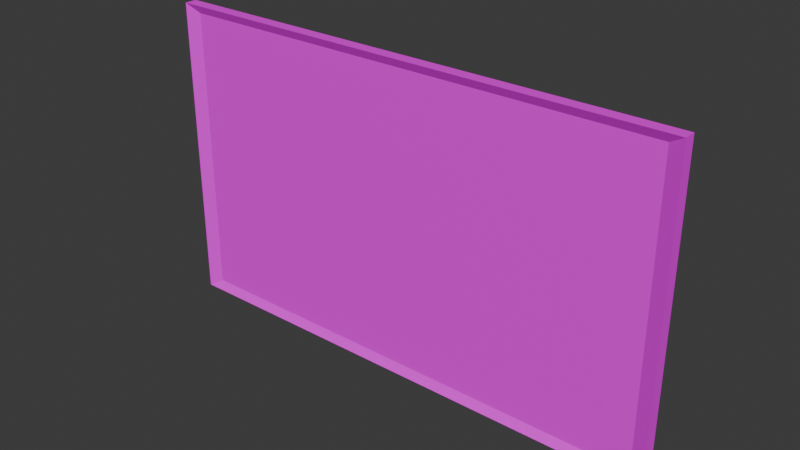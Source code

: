 # Source: tableau.blend  (saved by Blender 4.2.66; exported with 4.5.12 LTS)
import bpy
from mathutils import Matrix  # noqa: F401  (used for matrix-valued properties, if any)

bpy.ops.wm.read_factory_settings(use_empty=True)
scene = bpy.context.scene
scene.name = 'Scene'

# ---- collections
col_collection = bpy.data.collections.new('Collection'); scene.collection.children.link(col_collection)

# ---- images (referenced by path relative to the original .blend; pixels are not part of the script)
import os
ASSET_DIR = os.environ.get("B2B_ASSET_DIR", "")  # directory of the original .blend (textures are referenced by path, not embedded)
HERE = os.path.dirname(os.path.abspath(__file__))  # packed textures are extracted next to this script under _unpacked/

def load_image(name, relpath, width, height, colorspace="sRGB"):
    """Load a texture the original file referenced (path relative to the .blend, or extracted next to this script)."""
    p = next((c for c in (os.path.join(HERE, relpath), os.path.join(ASSET_DIR, relpath)) if relpath and os.path.exists(c)), "")
    if p:
        img = bpy.data.images.load(p, check_existing=True)
        img.name = name
    else:  # same state as the original file: an image datablock whose file is absent (Cycles renders it pink)
        img = bpy.data.images.new(name, width, height)
        img.source = "FILE"
        img.filepath = "//" + (relpath or name)
    img.colorspace_settings.name = colorspace
    return img
img_liege_jpg = load_image('liege.jpg', 'textures/liege.jpg', 1024, 1024, 'sRGB')
img_texture_wood_jpg = load_image('Texture_wood.jpg', 'textures/Texture_wood.jpg', 1024, 1024, 'sRGB')

# ---- materials (node trees are filled in below, after node groups)
mat_material_001 = bpy.data.materials.new('Material.001')
mat_material_002 = bpy.data.materials.new('Material.002')

# ---- material node trees
mat_material_001.use_nodes = True; mat_material_001.node_tree.nodes.clear()
_N = mat_material_001.node_tree.nodes; _L = mat_material_001.node_tree.links
n0 = _N.new('ShaderNodeBsdfPrincipled'); n0.name = 'Principled BSDF'; n0.location = (10, 300)
n1 = _N.new('ShaderNodeOutputMaterial'); n1.name = 'Material Output'; n1.location = (300, 300)
n2 = _N.new('ShaderNodeTexImage'); n2.name = 'Image Texture'; n2.location = (-280, 271)
n2.image = img_liege_jpg
_L.new(n0.outputs[0], n1.inputs[0])
_L.new(n2.outputs[0], n0.inputs[0])
n1.is_active_output = True
mat_material_002.use_nodes = True; mat_material_002.node_tree.nodes.clear()
_N = mat_material_002.node_tree.nodes; _L = mat_material_002.node_tree.links
n0 = _N.new('ShaderNodeBsdfPrincipled'); n0.name = 'Principled BSDF'; n0.location = (10, 300)
n1 = _N.new('ShaderNodeOutputMaterial'); n1.name = 'Material Output'; n1.location = (300, 300)
n2 = _N.new('ShaderNodeTexImage'); n2.name = 'Image Texture'; n2.location = (-280, 271)
n2.image = img_texture_wood_jpg
_L.new(n0.outputs[0], n1.inputs[0])
_L.new(n2.outputs[0], n0.inputs[0])
n1.is_active_output = True

# ---- world
world_world = bpy.data.worlds.new('World'); scene.world = world_world
world_world.use_nodes = True; world_world.node_tree.nodes.clear()
_N = world_world.node_tree.nodes; _L = world_world.node_tree.links
n0 = _N.new('ShaderNodeOutputWorld'); n0.name = 'World Output'; n0.location = (300, 300)
n1 = _N.new('ShaderNodeBackground'); n1.name = 'Background'; n1.location = (10, 300)
n1.inputs[0].default_value = (0.05088, 0.05088, 0.05088, 1.0)
_L.new(n1.outputs[0], n0.inputs[0])
n0.is_active_output = True
world_world.color = (0.05088, 0.05088, 0.05088)
world_world.sun_shadow_jitter_overblur = 0.0

# ---- meshes
me_cube_001 = bpy.data.meshes.new('Cube.001')
me_cube_001.from_pydata([(-1.0, -0.5771, -1.0), (-1.0, -0.5771, 1.0), (-1.0, 1.0, -1.0), (-1.0, 1.0, 1.0), (1.0, -0.5771, -1.0), (1.0, -0.5771, 1.0), (1.0, 1.0, -1.0), (1.0, 1.0, 1.0), (-1.059, 1.059, -1.059), (-1.059, -1.571, -1.059), (-1.059, -1.571, 1.059), (-1.059, 1.059, 1.059), (1.059, 1.059, -1.059), (1.059, 1.059, 1.059), (1.059, -1.571, -1.059), (1.059, -1.571, 1.059)], [], [(6, 7, 13, 12), (2, 3, 7, 6), (4, 0, 9, 14), (4, 5, 1, 0), (0, 1, 10, 9), (3, 2, 8, 11), (9, 10, 11, 8), (12, 13, 15, 14), (8, 12, 14, 9), (13, 11, 10, 15), (2, 6, 12, 8), (1, 5, 15, 10), (5, 4, 14, 15), (7, 3, 11, 13)])
me_cube_001.polygons.foreach_set('material_index', [1, 1, 1, 0, 1, 1, 1, 1, 0, 1, 1, 1, 1, 1])
_uv = me_cube_001.uv_layers.new(name='UVMap')
_uv.uv.foreach_set('vector', [0.02789, 0.02792, 0.02789, 0.9721, 0.0, 1.0, 0.0, 0.0, 0.375, 0.25, 0.625, 0.25, 0.625, 0.5, 0.375, 0.5, 0.3319, 0.02792, 0.3319, 0.9721, 7.062e-08, 1.0, 3.974e-08, 3.984e-08, -1.977e-08, 4.492e-08, 0.9967, -8.864e-08, 0.9967, 1.0, 9.227e-09, 1.0, 0.3319, 0.02792, 0.3319, 0.9721, 0.0, 1.0, 0.0, 0.0, 0.0, 0.9721, 0.0, 0.02792, 0.02789, 0.0, 0.02789, 1.0, 0.375, 0.0, 0.625, 0.0, 0.625, 0.25, 0.375, 0.25, 0.375, 0.5, 0.625, 0.5, 0.625, 0.75, 0.375, 0.75, 0.125, 0.5, 0.375, 0.5, 0.375, 0.75, 0.125, 0.75, 0.625, 0.5, 0.875, 0.5, 0.875, 0.75, 0.625, 0.75, 6.975e-08, 0.9721, 4.061e-08, 0.02792, 0.02789, 3.812e-08, 0.02789, 1.0, 3.746e-08, 0.9721, 8.314e-09, 0.02792, 0.3319, -2.054e-08, 0.3319, 1.0, 5.628e-08, 0.9721, 5.628e-08, 0.02792, 0.3319, 0.0, 0.3319, 1.0, 0.02789, 0.02792, 0.02789, 0.9721, 3.087e-08, 1.0, -1.23e-15, -3.984e-08])
me_cube_001.materials.append(mat_material_001)
me_cube_001.materials.append(mat_material_002)
me_cube_001.update()

# ---- objects
ob_cube = bpy.data.objects.new('Cube', me_cube_001)

# ---- transforms, parenting, visibility, modifiers, constraints
ob_cube.location = (0.0, 0.0, 0.0)
ob_cube.scale = (4.968, 0.09488, 2.957)

# ---- collection membership
col_collection.objects.link(ob_cube)

# ---- scene / render settings (as saved in the file)
scene.frame_start = 1; scene.frame_end = 250; scene.frame_set(1)
scene.render.engine = 'BLENDER_EEVEE_NEXT'
bpy.context.view_layer.update()

# ---- added for rendering (the .blend has no active camera and no usable light): camera, sun
cam_auto = bpy.data.cameras.new('AutoCamera')
cam_auto.lens = 50.0
cam_auto.sensor_width = 36.0
cam_auto.clip_end = 1000.0
ob_auto_camera = bpy.data.objects.new('AutoCamera', cam_auto)
scene.collection.objects.link(ob_auto_camera)
ob_auto_camera.location = (11.3326, -13.6234, 9.06607)
ob_auto_camera.rotation_euler = (1.09748, -7.21219e-08, 0.694738)
scene.camera = ob_auto_camera
light_auto_sun = bpy.data.lights.new('AutoSun', 'SUN')
light_auto_sun.energy = 3.0
light_auto_sun.angle = 0.0523599
ob_auto_sun = bpy.data.objects.new('AutoSun', light_auto_sun)
scene.collection.objects.link(ob_auto_sun)
ob_auto_sun.rotation_euler = (0.872665, 0.174533, 0.523599)
bpy.context.view_layer.update()
